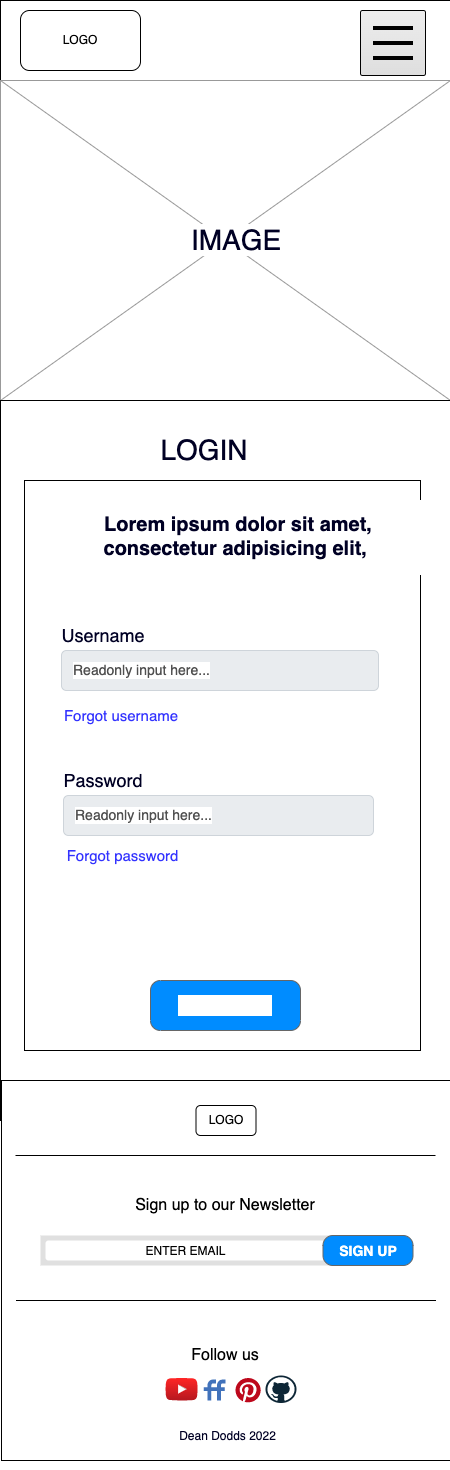

The diagram above was exported from draw.io. Its source (the exported page's mxGraphModel, read from the mxfile embedded in the PNG):
<mxGraphModel dx="1358" dy="777" grid="1" gridSize="10" guides="1" tooltips="1" connect="1" arrows="1" fold="1" page="1" pageScale="1" pageWidth="5" pageHeight="30" math="0" shadow="0">
  <root>
    <mxCell id="EWRrtVjEJCVZVoxqDiFU-0" />
    <mxCell id="EWRrtVjEJCVZVoxqDiFU-1" parent="EWRrtVjEJCVZVoxqDiFU-0" />
    <mxCell id="EWRrtVjEJCVZVoxqDiFU-2" value="" style="rounded=0;whiteSpace=wrap;html=1;labelBackgroundColor=#FFFFFF;fontSize=24;fontColor=#000024;strokeWidth=1;" vertex="1" parent="EWRrtVjEJCVZVoxqDiFU-1">
      <mxGeometry x="-59" y="400" width="449" height="660" as="geometry" />
    </mxCell>
    <mxCell id="EWRrtVjEJCVZVoxqDiFU-19" value="" style="group" vertex="1" connectable="0" parent="EWRrtVjEJCVZVoxqDiFU-1">
      <mxGeometry x="-60" width="450" height="80" as="geometry" />
    </mxCell>
    <mxCell id="EWRrtVjEJCVZVoxqDiFU-20" value="" style="rounded=0;whiteSpace=wrap;html=1;" vertex="1" parent="EWRrtVjEJCVZVoxqDiFU-19">
      <mxGeometry width="450" height="80" as="geometry" />
    </mxCell>
    <mxCell id="EWRrtVjEJCVZVoxqDiFU-21" value="LOGO" style="rounded=1;whiteSpace=wrap;html=1;" vertex="1" parent="EWRrtVjEJCVZVoxqDiFU-19">
      <mxGeometry x="20" y="10" width="120" height="60" as="geometry" />
    </mxCell>
    <mxCell id="EWRrtVjEJCVZVoxqDiFU-22" value="" style="html=1;shadow=0;dashed=0;shape=mxgraph.bootstrap.checkbox2;labelPosition=right;verticalLabelPosition=middle;align=left;verticalAlign=middle;gradientColor=#DEDEDE;fillColor=#EDEDED;checked=0;spacing=5;checkedFill=#0085FC;checkedStroke=#ffffff;sketch=0;fontSize=12;fontColor=#000024;strokeWidth=1;" vertex="1" parent="EWRrtVjEJCVZVoxqDiFU-19">
      <mxGeometry x="360" y="10" width="65" height="65" as="geometry" />
    </mxCell>
    <mxCell id="EWRrtVjEJCVZVoxqDiFU-23" value="" style="line;strokeWidth=4;html=1;perimeter=backbonePerimeter;points=[];outlineConnect=0;fontSize=12;fontColor=#000024;" vertex="1" parent="EWRrtVjEJCVZVoxqDiFU-22">
      <mxGeometry x="12.5" y="12.5" width="40" height="10" as="geometry" />
    </mxCell>
    <mxCell id="EWRrtVjEJCVZVoxqDiFU-24" value="" style="line;strokeWidth=4;html=1;perimeter=backbonePerimeter;points=[];outlineConnect=0;fontSize=12;fontColor=#000024;" vertex="1" parent="EWRrtVjEJCVZVoxqDiFU-22">
      <mxGeometry x="12.5" y="27.5" width="40" height="10" as="geometry" />
    </mxCell>
    <mxCell id="EWRrtVjEJCVZVoxqDiFU-25" value="" style="line;strokeWidth=4;html=1;perimeter=backbonePerimeter;points=[];outlineConnect=0;fontSize=12;fontColor=#000024;" vertex="1" parent="EWRrtVjEJCVZVoxqDiFU-22">
      <mxGeometry x="12.5" y="42.5" width="40" height="10" as="geometry" />
    </mxCell>
    <mxCell id="EWRrtVjEJCVZVoxqDiFU-34" value="" style="verticalLabelPosition=bottom;shadow=0;dashed=0;align=center;html=1;verticalAlign=top;strokeWidth=1;shape=mxgraph.mockup.graphics.simpleIcon;strokeColor=#999999;fontSize=28;fontColor=#000024;" vertex="1" parent="EWRrtVjEJCVZVoxqDiFU-1">
      <mxGeometry x="-60" y="80" width="450" height="320" as="geometry" />
    </mxCell>
    <mxCell id="EWRrtVjEJCVZVoxqDiFU-35" value="&lt;span style=&quot;background-color: rgb(255 , 255 , 255)&quot;&gt;IMAGE&lt;/span&gt;" style="text;html=1;strokeColor=none;fillColor=none;align=center;verticalAlign=middle;whiteSpace=wrap;rounded=0;fontSize=28;fontColor=#000024;" vertex="1" parent="EWRrtVjEJCVZVoxqDiFU-1">
      <mxGeometry x="146" y="225" width="60" height="30" as="geometry" />
    </mxCell>
    <mxCell id="NTJwOJxmflNL-voQ4uu_-0" value="" style="rounded=0;whiteSpace=wrap;html=1;labelBackgroundColor=#FFFFFF;fontSize=28;fontColor=#000024;strokeWidth=1;" vertex="1" parent="EWRrtVjEJCVZVoxqDiFU-1">
      <mxGeometry x="-60" y="400" width="450" height="720" as="geometry" />
    </mxCell>
    <mxCell id="NTJwOJxmflNL-voQ4uu_-1" value="" style="rounded=0;whiteSpace=wrap;html=1;labelBackgroundColor=#FFFFFF;fontSize=28;fontColor=#000024;strokeWidth=1;" vertex="1" parent="EWRrtVjEJCVZVoxqDiFU-1">
      <mxGeometry x="-36" y="480" width="396" height="570" as="geometry" />
    </mxCell>
    <mxCell id="NTJwOJxmflNL-voQ4uu_-2" value="LOGIN" style="text;html=1;strokeColor=none;fillColor=none;align=center;verticalAlign=middle;whiteSpace=wrap;rounded=0;labelBackgroundColor=#FFFFFF;fontSize=28;fontColor=#000024;" vertex="1" parent="EWRrtVjEJCVZVoxqDiFU-1">
      <mxGeometry x="48.5" y="435" width="190" height="30" as="geometry" />
    </mxCell>
    <mxCell id="NTJwOJxmflNL-voQ4uu_-3" value="&lt;h1 style=&quot;font-size: 20px&quot;&gt;Lorem ipsum dolor sit amet, consectetur adipisicing elit,&amp;nbsp;&lt;/h1&gt;" style="text;html=1;strokeColor=none;fillColor=none;spacing=5;spacingTop=-20;whiteSpace=wrap;overflow=hidden;rounded=0;labelBackgroundColor=#FFFFFF;fontSize=28;fontColor=#000024;align=center;" vertex="1" parent="EWRrtVjEJCVZVoxqDiFU-1">
      <mxGeometry x="-10" y="510" width="376" height="140" as="geometry" />
    </mxCell>
    <mxCell id="NTJwOJxmflNL-voQ4uu_-4" value="Readonly input here..." style="html=1;shadow=0;dashed=0;shape=mxgraph.bootstrap.rrect;rSize=5;strokeColor=#CED4DA;strokeWidth=1;fillColor=#E9ECEF;fontColor=#505050;whiteSpace=wrap;align=left;verticalAlign=middle;spacingLeft=10;fontSize=14;labelBackgroundColor=#FFFFFF;" vertex="1" parent="EWRrtVjEJCVZVoxqDiFU-1">
      <mxGeometry x="1" y="650" width="317" height="40" as="geometry" />
    </mxCell>
    <mxCell id="NTJwOJxmflNL-voQ4uu_-5" value="Readonly input here..." style="html=1;shadow=0;dashed=0;shape=mxgraph.bootstrap.rrect;rSize=5;strokeColor=#CED4DA;strokeWidth=1;fillColor=#E9ECEF;fontColor=#505050;whiteSpace=wrap;align=left;verticalAlign=middle;spacingLeft=10;fontSize=14;labelBackgroundColor=#FFFFFF;" vertex="1" parent="EWRrtVjEJCVZVoxqDiFU-1">
      <mxGeometry x="3" y="795" width="310" height="40" as="geometry" />
    </mxCell>
    <mxCell id="NTJwOJxmflNL-voQ4uu_-6" value="Button Text" style="strokeWidth=1;shadow=0;dashed=0;align=center;html=1;shape=mxgraph.mockup.buttons.button;strokeColor=#666666;fontColor=#ffffff;mainText=;buttonStyle=round;fontSize=17;fontStyle=1;fillColor=#008cff;whiteSpace=wrap;labelBackgroundColor=#FFFFFF;" vertex="1" parent="EWRrtVjEJCVZVoxqDiFU-1">
      <mxGeometry x="90" y="980" width="150" height="50" as="geometry" />
    </mxCell>
    <mxCell id="NTJwOJxmflNL-voQ4uu_-7" value="Username" style="text;html=1;strokeColor=none;fillColor=none;align=center;verticalAlign=middle;whiteSpace=wrap;rounded=0;labelBackgroundColor=#FFFFFF;fontSize=18;fontColor=#000024;" vertex="1" parent="EWRrtVjEJCVZVoxqDiFU-1">
      <mxGeometry x="13" y="620" width="60" height="30" as="geometry" />
    </mxCell>
    <mxCell id="NTJwOJxmflNL-voQ4uu_-8" value="Password" style="text;html=1;strokeColor=none;fillColor=none;align=center;verticalAlign=middle;whiteSpace=wrap;rounded=0;labelBackgroundColor=#FFFFFF;fontSize=18;fontColor=#000024;" vertex="1" parent="EWRrtVjEJCVZVoxqDiFU-1">
      <mxGeometry x="13" y="765" width="60" height="30" as="geometry" />
    </mxCell>
    <mxCell id="NTJwOJxmflNL-voQ4uu_-9" value="Forgot password" style="text;html=1;strokeColor=none;fillColor=none;align=center;verticalAlign=middle;whiteSpace=wrap;rounded=0;labelBackgroundColor=#FFFFFF;fontSize=15;fontColor=#3333FF;" vertex="1" parent="EWRrtVjEJCVZVoxqDiFU-1">
      <mxGeometry x="5" y="840" width="115" height="30" as="geometry" />
    </mxCell>
    <mxCell id="NTJwOJxmflNL-voQ4uu_-10" value="Forgot username" style="text;html=1;strokeColor=none;fillColor=none;align=center;verticalAlign=middle;whiteSpace=wrap;rounded=0;labelBackgroundColor=#FFFFFF;fontSize=15;fontColor=#3333FF;" vertex="1" parent="EWRrtVjEJCVZVoxqDiFU-1">
      <mxGeometry x="-5" y="700" width="132" height="30" as="geometry" />
    </mxCell>
    <mxCell id="EWRrtVjEJCVZVoxqDiFU-3" value="" style="group" vertex="1" connectable="0" parent="EWRrtVjEJCVZVoxqDiFU-1">
      <mxGeometry x="-59" y="1080" width="449" height="380" as="geometry" />
    </mxCell>
    <mxCell id="EWRrtVjEJCVZVoxqDiFU-4" value="" style="rounded=0;whiteSpace=wrap;html=1;" vertex="1" parent="EWRrtVjEJCVZVoxqDiFU-3">
      <mxGeometry width="449" height="380" as="geometry" />
    </mxCell>
    <mxCell id="EWRrtVjEJCVZVoxqDiFU-5" value="LOGO" style="rounded=1;whiteSpace=wrap;html=1;" vertex="1" parent="EWRrtVjEJCVZVoxqDiFU-3">
      <mxGeometry x="194.5" y="25" width="60" height="30" as="geometry" />
    </mxCell>
    <mxCell id="EWRrtVjEJCVZVoxqDiFU-6" value="" style="line;strokeWidth=1;html=1;perimeter=backbonePerimeter;points=[];outlineConnect=0;fontSize=16;" vertex="1" parent="EWRrtVjEJCVZVoxqDiFU-3">
      <mxGeometry x="14" y="70" width="420" height="10" as="geometry" />
    </mxCell>
    <mxCell id="EWRrtVjEJCVZVoxqDiFU-7" value="" style="shape=rect;fillColor=#e0e0e0;strokeColor=none;fontSize=16;" vertex="1" parent="EWRrtVjEJCVZVoxqDiFU-3">
      <mxGeometry x="39" y="155" width="290" height="30" as="geometry" />
    </mxCell>
    <mxCell id="EWRrtVjEJCVZVoxqDiFU-8" value="Search" style="shape=mxgraph.ios7.icons.looking_glass;strokeColor=#e0e0e0;fillColor=none;fontColor=#e0e0e0;labelPosition=right;verticalLabelPosition=middle;align=left;verticalAlign=middle;fontSize=6;fontStyle=0;spacingTop=2;sketch=0;" vertex="1" parent="EWRrtVjEJCVZVoxqDiFU-7">
      <mxGeometry x="0.5" y="0.5" width="6" height="6" relative="1" as="geometry">
        <mxPoint x="-17" y="-3" as="offset" />
      </mxGeometry>
    </mxCell>
    <mxCell id="EWRrtVjEJCVZVoxqDiFU-9" value="&lt;font style=&quot;font-size: 12px&quot;&gt;ENTER EMAIL&lt;/font&gt;" style="html=1;strokeWidth=1;shadow=0;dashed=0;shape=mxgraph.ios7ui.marginRect;rx=3;ry=3;rectMargin=5;strokeColor=none;fontSize=16;" vertex="1" parent="EWRrtVjEJCVZVoxqDiFU-7">
      <mxGeometry x="0.0023076923076956746" width="290" height="30" as="geometry" />
    </mxCell>
    <mxCell id="EWRrtVjEJCVZVoxqDiFU-10" value="&lt;font style=&quot;font-size: 14px&quot;&gt;SIGN UP&lt;/font&gt;" style="strokeWidth=1;shadow=0;dashed=0;align=center;html=1;shape=mxgraph.mockup.buttons.button;strokeColor=#666666;fontColor=#ffffff;mainText=;buttonStyle=round;fontSize=17;fontStyle=1;fillColor=#008cff;whiteSpace=wrap;" vertex="1" parent="EWRrtVjEJCVZVoxqDiFU-3">
      <mxGeometry x="321.5" y="155" width="90" height="30" as="geometry" />
    </mxCell>
    <mxCell id="EWRrtVjEJCVZVoxqDiFU-11" value="&lt;font style=&quot;font-size: 16px&quot;&gt;Sign up to our Newsletter&lt;/font&gt;" style="text;html=1;strokeColor=none;fillColor=none;align=center;verticalAlign=middle;whiteSpace=wrap;rounded=0;fontSize=14;" vertex="1" parent="EWRrtVjEJCVZVoxqDiFU-3">
      <mxGeometry x="114" y="110" width="220" height="30" as="geometry" />
    </mxCell>
    <mxCell id="EWRrtVjEJCVZVoxqDiFU-12" value="" style="line;strokeWidth=1;html=1;perimeter=backbonePerimeter;points=[];outlineConnect=0;fontSize=16;" vertex="1" parent="EWRrtVjEJCVZVoxqDiFU-3">
      <mxGeometry x="14.5" y="215" width="420" height="10" as="geometry" />
    </mxCell>
    <mxCell id="EWRrtVjEJCVZVoxqDiFU-13" value="&lt;span style=&quot;font-size: 16px&quot;&gt;Follow us&lt;br&gt;&lt;/span&gt;" style="text;html=1;strokeColor=none;fillColor=none;align=center;verticalAlign=middle;whiteSpace=wrap;rounded=0;fontSize=14;" vertex="1" parent="EWRrtVjEJCVZVoxqDiFU-3">
      <mxGeometry x="114" y="260" width="220" height="30" as="geometry" />
    </mxCell>
    <mxCell id="EWRrtVjEJCVZVoxqDiFU-14" value="" style="dashed=0;outlineConnect=0;html=1;align=center;labelPosition=center;verticalLabelPosition=bottom;verticalAlign=top;shape=mxgraph.weblogos.youtube_2;fillColor=#FF2626;gradientColor=#B5171F;fontSize=16;" vertex="1" parent="EWRrtVjEJCVZVoxqDiFU-3">
      <mxGeometry x="164" y="297.5" width="32.17" height="22.6" as="geometry" />
    </mxCell>
    <mxCell id="EWRrtVjEJCVZVoxqDiFU-15" value="" style="dashed=0;outlineConnect=0;html=1;align=center;labelPosition=center;verticalLabelPosition=bottom;verticalAlign=top;shape=mxgraph.weblogos.pinterest;fillColor=#BD081C;strokeColor=none;fontSize=16;" vertex="1" parent="EWRrtVjEJCVZVoxqDiFU-3">
      <mxGeometry x="234" y="297.5" width="25.19" height="24.4" as="geometry" />
    </mxCell>
    <mxCell id="EWRrtVjEJCVZVoxqDiFU-16" value="" style="dashed=0;outlineConnect=0;html=1;align=center;labelPosition=center;verticalLabelPosition=bottom;verticalAlign=top;shape=mxgraph.weblogos.github;fontSize=16;" vertex="1" parent="EWRrtVjEJCVZVoxqDiFU-3">
      <mxGeometry x="264" y="295" width="31" height="27.5" as="geometry" />
    </mxCell>
    <mxCell id="EWRrtVjEJCVZVoxqDiFU-17" value="&lt;font color=&quot;#000024&quot; style=&quot;font-size: 12px&quot;&gt;Dean Dodds 2022&lt;/font&gt;" style="text;html=1;strokeColor=none;fillColor=none;align=center;verticalAlign=middle;whiteSpace=wrap;rounded=0;fontSize=16;" vertex="1" parent="EWRrtVjEJCVZVoxqDiFU-3">
      <mxGeometry x="154" y="340" width="145" height="30" as="geometry" />
    </mxCell>
    <mxCell id="EWRrtVjEJCVZVoxqDiFU-18" value="" style="dashed=0;outlineConnect=0;html=1;align=center;labelPosition=center;verticalLabelPosition=bottom;verticalAlign=top;shape=mxgraph.weblogos.friendfeed;fillColor=#4172BB;fontSize=16;" vertex="1" parent="EWRrtVjEJCVZVoxqDiFU-3">
      <mxGeometry x="202.17000000000002" y="299.0999999999999" width="21.83" height="21" as="geometry" />
    </mxCell>
  </root>
</mxGraphModel>